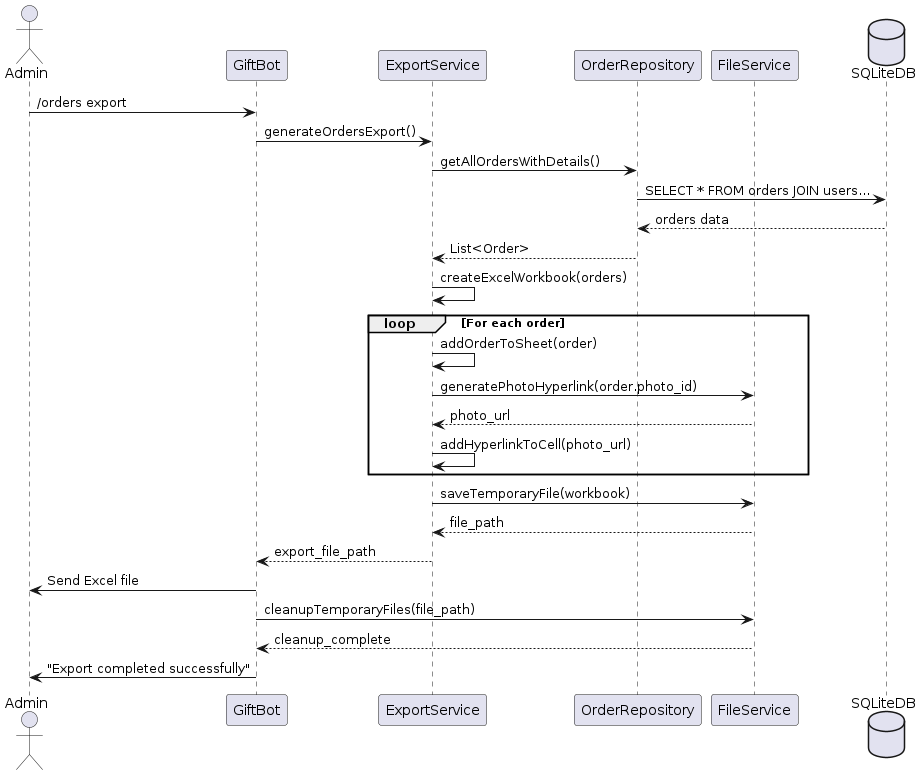

The diagram above was rendered by PlantUML. Its source (embedded in the PNG):
@startuml
actor Admin
participant GiftBot
participant ExportService
participant OrderRepository
participant FileService
database SQLiteDB

Admin -> GiftBot: /orders export
GiftBot -> ExportService: generateOrdersExport()
ExportService -> OrderRepository: getAllOrdersWithDetails()
OrderRepository -> SQLiteDB: SELECT * FROM orders JOIN users...
SQLiteDB --> OrderRepository: orders data
OrderRepository --> ExportService: List<Order>

ExportService -> ExportService: createExcelWorkbook(orders)

loop For each order
    ExportService -> ExportService: addOrderToSheet(order)
    ExportService -> FileService: generatePhotoHyperlink(order.photo_id)
    FileService --> ExportService: photo_url
    ExportService -> ExportService: addHyperlinkToCell(photo_url)
end

ExportService -> FileService: saveTemporaryFile(workbook)
FileService --> ExportService: file_path

ExportService --> GiftBot: export_file_path
GiftBot -> Admin: Send Excel file

GiftBot -> FileService: cleanupTemporaryFiles(file_path)
FileService --> GiftBot: cleanup_complete

GiftBot -> Admin: "Export completed successfully"
@enduml